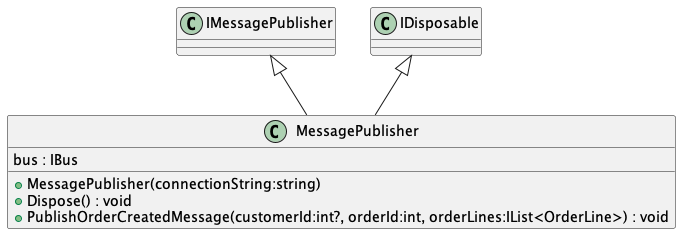

The diagram above was rendered by PlantUML. Its source (embedded in the PNG):
@startuml
class MessagePublisher {
    bus : IBus
    + MessagePublisher(connectionString:string)
    + Dispose() : void
    + PublishOrderCreatedMessage(customerId:int?, orderId:int, orderLines:IList<OrderLine>) : void
}
IMessagePublisher <|-- MessagePublisher
IDisposable <|-- MessagePublisher
@enduml